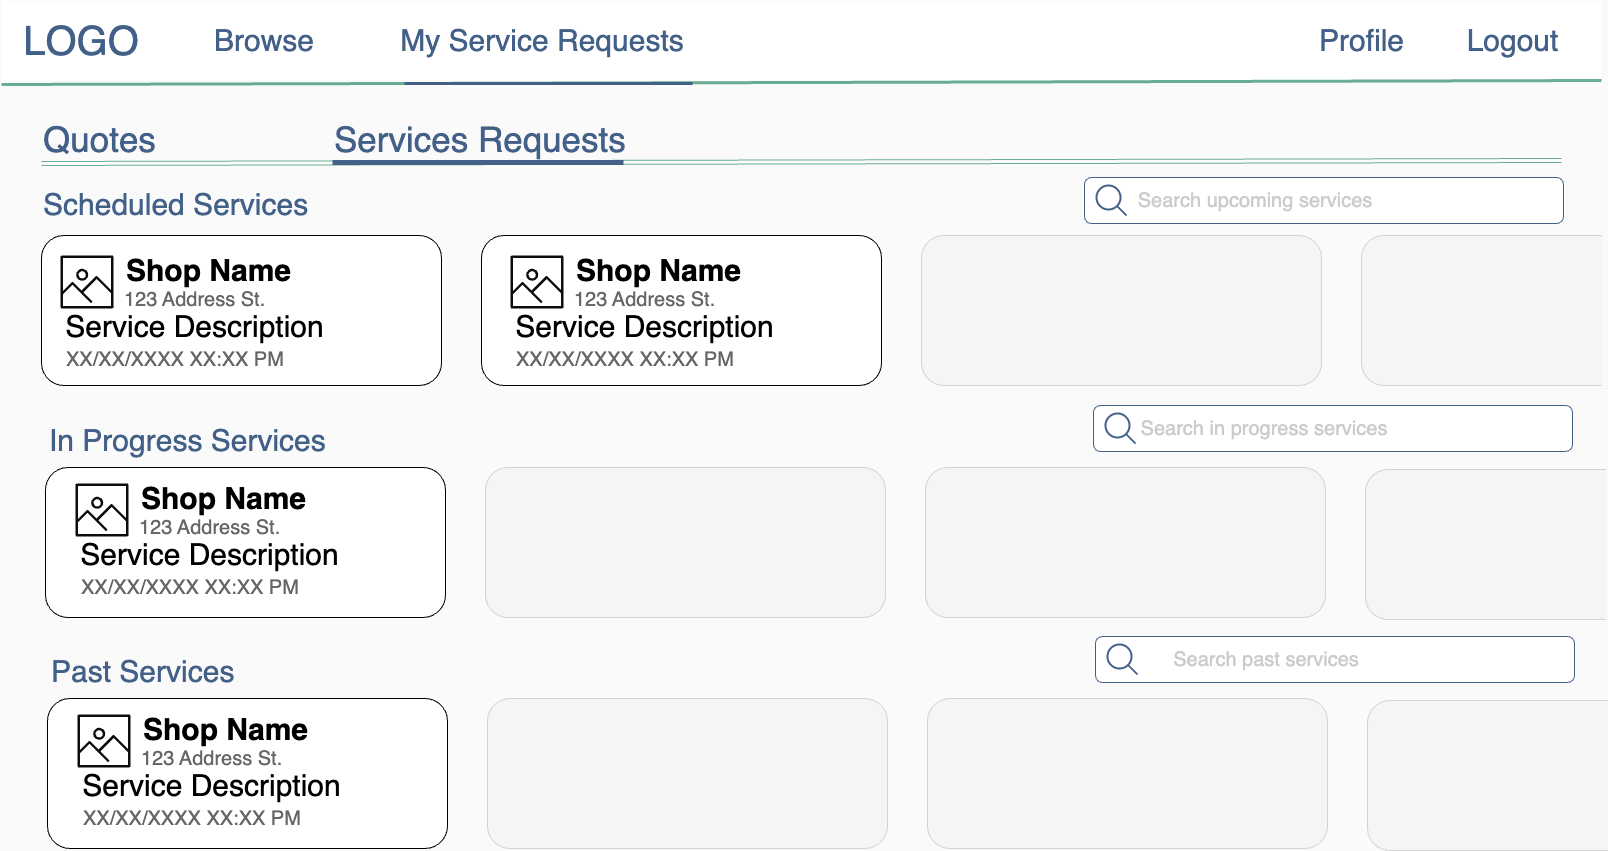

The diagram above was exported from draw.io. Its source (the exported page's mxGraphModel, read from the mxfile embedded in the PNG):
<mxGraphModel dx="4455" dy="1971" grid="0" gridSize="10" guides="1" tooltips="1" connect="1" arrows="1" fold="1" page="1" pageScale="1" pageWidth="1600" pageHeight="900" background="#FAFAFA" math="0" shadow="0">
  <root>
    <mxCell id="0" />
    <mxCell id="1" parent="0" />
    <mxCell id="2" value="" style="rounded=0;whiteSpace=wrap;html=1;strokeColor=#FAFAFA;" vertex="1" parent="1">
      <mxGeometry width="1600" height="80" as="geometry" />
    </mxCell>
    <mxCell id="3" value="&lt;font color=&quot;#436188&quot; style=&quot;font-size: 40px;&quot;&gt;LOGO&lt;/font&gt;" style="text;html=1;strokeColor=none;fillColor=none;align=center;verticalAlign=middle;whiteSpace=wrap;rounded=0;" vertex="1" parent="1">
      <mxGeometry x="50" y="25" width="60" height="30" as="geometry" />
    </mxCell>
    <mxCell id="4" value="" style="endArrow=none;html=1;rounded=0;strokeWidth=3;fontSize=30;entryX=1;entryY=1;entryDx=0;entryDy=0;strokeColor=#69AD96;" edge="1" target="2" parent="1">
      <mxGeometry width="50" height="50" relative="1" as="geometry">
        <mxPoint y="84" as="sourcePoint" />
        <mxPoint x="711" y="84" as="targetPoint" />
      </mxGeometry>
    </mxCell>
    <mxCell id="5" value="&lt;font color=&quot;#436188&quot; style=&quot;font-size: 30px;&quot;&gt;Logout&lt;/font&gt;" style="text;html=1;strokeColor=none;fillColor=none;align=center;verticalAlign=middle;whiteSpace=wrap;rounded=0;fontSize=30;" vertex="1" parent="1">
      <mxGeometry x="1473" y="25" width="77" height="30" as="geometry" />
    </mxCell>
    <mxCell id="6" value="&lt;font color=&quot;#436188&quot; style=&quot;font-size: 30px;&quot;&gt;My Service Requests&lt;/font&gt;" style="text;html=1;strokeColor=none;fillColor=none;align=center;verticalAlign=middle;whiteSpace=wrap;rounded=0;fontSize=30;" vertex="1" parent="1">
      <mxGeometry x="357" y="25" width="368" height="30" as="geometry" />
    </mxCell>
    <mxCell id="7" value="&lt;font color=&quot;#436188&quot; style=&quot;font-size: 30px;&quot;&gt;Profile&lt;/font&gt;" style="text;html=1;strokeColor=none;fillColor=none;align=left;verticalAlign=middle;whiteSpace=wrap;rounded=0;fontSize=30;" vertex="1" parent="1">
      <mxGeometry x="1316" y="25" width="101" height="30" as="geometry" />
    </mxCell>
    <mxCell id="8" value="&lt;font color=&quot;#436188&quot; style=&quot;font-size: 30px;&quot;&gt;Browse&lt;/font&gt;" style="text;html=1;strokeColor=none;fillColor=none;align=center;verticalAlign=middle;whiteSpace=wrap;rounded=0;fontSize=30;" vertex="1" parent="1">
      <mxGeometry x="59" y="25" width="408" height="30" as="geometry" />
    </mxCell>
    <mxCell id="9" value="" style="endArrow=none;html=1;rounded=0;strokeColor=#436188;strokeWidth=3;fontSize=30;fontColor=#FFFFFF;" edge="1" parent="1">
      <mxGeometry width="50" height="50" relative="1" as="geometry">
        <mxPoint x="403" y="83" as="sourcePoint" />
        <mxPoint x="691" y="83" as="targetPoint" />
      </mxGeometry>
    </mxCell>
    <mxCell id="10" value="&lt;span style=&quot;font-size: 30px;&quot;&gt;Scheduled Services&lt;/span&gt;" style="text;html=1;strokeColor=none;fillColor=none;align=left;verticalAlign=middle;whiteSpace=wrap;rounded=0;fontSize=50;fontColor=#436188;" vertex="1" parent="1">
      <mxGeometry x="40" y="166" width="510" height="60" as="geometry" />
    </mxCell>
    <mxCell id="11" value="" style="rounded=1;whiteSpace=wrap;html=1;fontSize=30;" vertex="1" parent="1">
      <mxGeometry x="40" y="235" width="400" height="150" as="geometry" />
    </mxCell>
    <mxCell id="12" value="" style="rounded=1;whiteSpace=wrap;html=1;fontSize=30;" vertex="1" parent="1">
      <mxGeometry x="480" y="235" width="400" height="150" as="geometry" />
    </mxCell>
    <mxCell id="13" value="" style="rounded=1;whiteSpace=wrap;html=1;fontSize=30;" vertex="1" parent="1">
      <mxGeometry x="46" y="698" width="400" height="150" as="geometry" />
    </mxCell>
    <mxCell id="14" value="&lt;div style=&quot;text-align: center; font-size: 20px;&quot;&gt;&lt;span style=&quot;background-color: initial; font-size: 20px;&quot;&gt;&lt;font style=&quot;font-size: 20px;&quot;&gt;XX/XX/XXXX XX:XX PM&lt;/font&gt;&lt;/span&gt;&lt;/div&gt;" style="text;html=1;strokeColor=none;fillColor=none;align=left;verticalAlign=middle;whiteSpace=wrap;rounded=0;fontSize=20;fontColor=#666666;" vertex="1" parent="1">
      <mxGeometry x="63" y="329" width="510" height="60" as="geometry" />
    </mxCell>
    <mxCell id="15" value="" style="rounded=1;whiteSpace=wrap;html=1;fontSize=30;fillColor=#f5f5f5;fontColor=#333333;strokeColor=#D4D3D3;" vertex="1" parent="1">
      <mxGeometry x="486" y="698" width="400" height="150" as="geometry" />
    </mxCell>
    <mxCell id="16" value="" style="rounded=1;whiteSpace=wrap;html=1;fontSize=30;fillColor=#f5f5f5;fontColor=#333333;strokeColor=#D4D3D3;" vertex="1" parent="1">
      <mxGeometry x="926" y="698" width="400" height="150" as="geometry" />
    </mxCell>
    <mxCell id="17" value="" style="rounded=1;whiteSpace=wrap;html=1;fontSize=30;fillColor=#F5F5F5;fontColor=#333333;strokeColor=#D4D3D3;" vertex="1" parent="1">
      <mxGeometry x="920" y="235" width="400" height="150" as="geometry" />
    </mxCell>
    <mxCell id="18" value="Shop Name" style="text;html=1;strokeColor=none;fillColor=none;align=center;verticalAlign=middle;whiteSpace=wrap;rounded=0;labelBorderColor=#FFFFFF;fontSize=30;fontStyle=1" vertex="1" parent="1">
      <mxGeometry x="118" y="255" width="179" height="30" as="geometry" />
    </mxCell>
    <mxCell id="19" value="Service Description" style="text;html=1;strokeColor=none;fillColor=none;align=center;verticalAlign=middle;whiteSpace=wrap;rounded=0;labelBorderColor=#FFFFFF;fontSize=30;fontStyle=0" vertex="1" parent="1">
      <mxGeometry x="48" y="311" width="291" height="30" as="geometry" />
    </mxCell>
    <mxCell id="20" value="&lt;div style=&quot;text-align: center; font-size: 20px;&quot;&gt;&lt;font&gt;123 Address St.&lt;/font&gt;&lt;/div&gt;" style="text;html=1;strokeColor=none;fillColor=none;align=left;verticalAlign=middle;whiteSpace=wrap;rounded=0;fontSize=20;fontColor=#666666;" vertex="1" parent="1">
      <mxGeometry x="121" y="269" width="510" height="60" as="geometry" />
    </mxCell>
    <mxCell id="21" value="" style="rounded=1;whiteSpace=wrap;html=1;labelBorderColor=none;strokeColor=#436188;fontSize=20;fontColor=#666666;fillColor=#FFFFFF;" vertex="1" parent="1">
      <mxGeometry x="1083" y="177" width="479" height="46" as="geometry" />
    </mxCell>
    <mxCell id="22" value="" style="html=1;verticalLabelPosition=bottom;align=center;labelBackgroundColor=#ffffff;verticalAlign=top;strokeWidth=2;strokeColor=#436188;shadow=0;dashed=0;shape=mxgraph.ios7.icons.looking_glass;labelBorderColor=none;fontSize=20;fontColor=#666666;fillColor=#FFFFFF;" vertex="1" parent="1">
      <mxGeometry x="1095" y="185" width="30" height="30" as="geometry" />
    </mxCell>
    <mxCell id="23" value="&lt;font color=&quot;#cccccc&quot;&gt;Search upcoming services&lt;/font&gt;" style="text;html=1;strokeColor=none;fillColor=none;align=center;verticalAlign=middle;whiteSpace=wrap;rounded=0;labelBorderColor=none;fontSize=20;fontColor=#666666;" vertex="1" parent="1">
      <mxGeometry x="1119" y="185" width="270" height="30" as="geometry" />
    </mxCell>
    <mxCell id="24" value="" style="rounded=1;whiteSpace=wrap;html=1;labelBorderColor=none;strokeColor=#436188;fontSize=20;fontColor=#666666;fillColor=#FFFFFF;" vertex="1" parent="1">
      <mxGeometry x="1094" y="636" width="479" height="46" as="geometry" />
    </mxCell>
    <mxCell id="25" value="" style="html=1;verticalLabelPosition=bottom;align=center;labelBackgroundColor=#ffffff;verticalAlign=top;strokeWidth=2;strokeColor=#436188;shadow=0;dashed=0;shape=mxgraph.ios7.icons.looking_glass;labelBorderColor=none;fontSize=20;fontColor=#666666;fillColor=#FFFFFF;" vertex="1" parent="1">
      <mxGeometry x="1106" y="644" width="30" height="30" as="geometry" />
    </mxCell>
    <mxCell id="26" value="&lt;font color=&quot;#cccccc&quot;&gt;Search past services&lt;/font&gt;" style="text;html=1;strokeColor=none;fillColor=none;align=center;verticalAlign=middle;whiteSpace=wrap;rounded=0;labelBorderColor=none;fontSize=20;fontColor=#666666;" vertex="1" parent="1">
      <mxGeometry x="1130" y="644" width="270" height="30" as="geometry" />
    </mxCell>
    <mxCell id="27" value="&lt;span style=&quot;font-size: 30px;&quot;&gt;Past Services&lt;/span&gt;" style="text;html=1;strokeColor=none;fillColor=none;align=left;verticalAlign=middle;whiteSpace=wrap;rounded=0;fontSize=50;fontColor=#436188;" vertex="1" parent="1">
      <mxGeometry x="48" y="633" width="510" height="60" as="geometry" />
    </mxCell>
    <mxCell id="28" value="" style="sketch=0;outlineConnect=0;fontColor=#232F3E;gradientColor=none;fillColor=#0C0C0D;strokeColor=none;dashed=0;verticalLabelPosition=bottom;verticalAlign=top;align=center;html=1;fontSize=12;fontStyle=0;aspect=fixed;pointerEvents=1;shape=mxgraph.aws4.container_registry_image;labelBorderColor=none;" vertex="1" parent="1">
      <mxGeometry x="59" y="255" width="53" height="53" as="geometry" />
    </mxCell>
    <mxCell id="29" value="&lt;div style=&quot;text-align: center; font-size: 20px;&quot;&gt;&lt;span style=&quot;background-color: initial; font-size: 20px;&quot;&gt;&lt;font style=&quot;font-size: 20px;&quot;&gt;XX/XX/XXXX XX:XX PM&lt;/font&gt;&lt;/span&gt;&lt;/div&gt;" style="text;html=1;strokeColor=none;fillColor=none;align=left;verticalAlign=middle;whiteSpace=wrap;rounded=0;fontSize=20;fontColor=#666666;" vertex="1" parent="1">
      <mxGeometry x="80" y="788" width="510" height="60" as="geometry" />
    </mxCell>
    <mxCell id="30" value="Shop Name" style="text;html=1;strokeColor=none;fillColor=none;align=center;verticalAlign=middle;whiteSpace=wrap;rounded=0;labelBorderColor=#FFFFFF;fontSize=30;fontStyle=1" vertex="1" parent="1">
      <mxGeometry x="135" y="714" width="179" height="30" as="geometry" />
    </mxCell>
    <mxCell id="31" value="Service Description" style="text;html=1;strokeColor=none;fillColor=none;align=center;verticalAlign=middle;whiteSpace=wrap;rounded=0;labelBorderColor=#FFFFFF;fontSize=30;fontStyle=0" vertex="1" parent="1">
      <mxGeometry x="65" y="770" width="291" height="30" as="geometry" />
    </mxCell>
    <mxCell id="32" value="&lt;div style=&quot;text-align: center; font-size: 20px;&quot;&gt;&lt;font&gt;123 Address St.&lt;/font&gt;&lt;/div&gt;" style="text;html=1;strokeColor=none;fillColor=none;align=left;verticalAlign=middle;whiteSpace=wrap;rounded=0;fontSize=20;fontColor=#666666;" vertex="1" parent="1">
      <mxGeometry x="138" y="728" width="510" height="60" as="geometry" />
    </mxCell>
    <mxCell id="33" value="" style="sketch=0;outlineConnect=0;fontColor=#232F3E;gradientColor=none;fillColor=#0C0C0D;strokeColor=none;dashed=0;verticalLabelPosition=bottom;verticalAlign=top;align=center;html=1;fontSize=12;fontStyle=0;aspect=fixed;pointerEvents=1;shape=mxgraph.aws4.container_registry_image;labelBorderColor=none;" vertex="1" parent="1">
      <mxGeometry x="76" y="714" width="53" height="53" as="geometry" />
    </mxCell>
    <mxCell id="34" value="&lt;div style=&quot;text-align: center; font-size: 20px;&quot;&gt;&lt;span style=&quot;background-color: initial; font-size: 20px;&quot;&gt;&lt;font style=&quot;font-size: 20px;&quot;&gt;XX/XX/XXXX XX:XX PM&lt;/font&gt;&lt;/span&gt;&lt;/div&gt;" style="text;html=1;strokeColor=none;fillColor=none;align=left;verticalAlign=middle;whiteSpace=wrap;rounded=0;fontSize=20;fontColor=#666666;" vertex="1" parent="1">
      <mxGeometry x="513" y="329" width="510" height="60" as="geometry" />
    </mxCell>
    <mxCell id="35" value="Shop Name" style="text;html=1;strokeColor=none;fillColor=none;align=center;verticalAlign=middle;whiteSpace=wrap;rounded=0;labelBorderColor=#FFFFFF;fontSize=30;fontStyle=1" vertex="1" parent="1">
      <mxGeometry x="568" y="255" width="179" height="30" as="geometry" />
    </mxCell>
    <mxCell id="36" value="Service Description" style="text;html=1;strokeColor=none;fillColor=none;align=center;verticalAlign=middle;whiteSpace=wrap;rounded=0;labelBorderColor=#FFFFFF;fontSize=30;fontStyle=0" vertex="1" parent="1">
      <mxGeometry x="498" y="311" width="291" height="30" as="geometry" />
    </mxCell>
    <mxCell id="37" value="&lt;div style=&quot;text-align: center; font-size: 20px;&quot;&gt;&lt;font&gt;123 Address St.&lt;/font&gt;&lt;/div&gt;" style="text;html=1;strokeColor=none;fillColor=none;align=left;verticalAlign=middle;whiteSpace=wrap;rounded=0;fontSize=20;fontColor=#666666;" vertex="1" parent="1">
      <mxGeometry x="571" y="269" width="510" height="60" as="geometry" />
    </mxCell>
    <mxCell id="38" value="" style="sketch=0;outlineConnect=0;fontColor=#232F3E;gradientColor=none;fillColor=#0C0C0D;strokeColor=none;dashed=0;verticalLabelPosition=bottom;verticalAlign=top;align=center;html=1;fontSize=12;fontStyle=0;aspect=fixed;pointerEvents=1;shape=mxgraph.aws4.container_registry_image;labelBorderColor=none;" vertex="1" parent="1">
      <mxGeometry x="509" y="255" width="53" height="53" as="geometry" />
    </mxCell>
    <mxCell id="39" value="" style="group" connectable="0" vertex="1" parent="1">
      <mxGeometry x="1360" y="235" width="240" height="150" as="geometry" />
    </mxCell>
    <mxCell id="40" value="" style="rounded=1;whiteSpace=wrap;html=1;fontSize=30;fillColor=#F5F5F5;strokeColor=#D4D3D3;" vertex="1" parent="39">
      <mxGeometry width="240" height="150" as="geometry" />
    </mxCell>
    <mxCell id="41" value="" style="rounded=0;whiteSpace=wrap;html=1;fontSize=30;labelBorderColor=#FFFFFF;strokeColor=#D4D3D3;" vertex="1" parent="39">
      <mxGeometry x="120" width="120" height="150" as="geometry" />
    </mxCell>
    <mxCell id="42" value="" style="rounded=0;whiteSpace=wrap;html=1;labelBorderColor=#FFFFFF;fontSize=30;strokeColor=#F5F5F5;fillColor=#F5F5F5;" vertex="1" parent="39">
      <mxGeometry x="60" y="1" width="180" height="139" as="geometry" />
    </mxCell>
    <mxCell id="43" value="" style="rounded=0;whiteSpace=wrap;html=1;labelBorderColor=#FFFFFF;fontSize=30;strokeColor=#F5F5F5;fillColor=#F5F5F5;" vertex="1" parent="39">
      <mxGeometry x="70" y="10" width="170" height="139" as="geometry" />
    </mxCell>
    <mxCell id="44" value="" style="group" connectable="0" vertex="1" parent="1">
      <mxGeometry x="1366" y="700" width="240" height="150" as="geometry" />
    </mxCell>
    <mxCell id="45" value="" style="rounded=1;whiteSpace=wrap;html=1;fontSize=30;fillColor=#F5F5F5;strokeColor=#D4D3D3;" vertex="1" parent="44">
      <mxGeometry width="240" height="150" as="geometry" />
    </mxCell>
    <mxCell id="46" value="" style="rounded=0;whiteSpace=wrap;html=1;fontSize=30;labelBorderColor=#FFFFFF;strokeColor=#D4D3D3;" vertex="1" parent="44">
      <mxGeometry x="120" width="120" height="150" as="geometry" />
    </mxCell>
    <mxCell id="47" value="" style="rounded=0;whiteSpace=wrap;html=1;labelBorderColor=#FFFFFF;fontSize=30;strokeColor=#F5F5F5;fillColor=#F5F5F5;" vertex="1" parent="44">
      <mxGeometry x="60" y="1" width="180" height="139" as="geometry" />
    </mxCell>
    <mxCell id="48" value="" style="rounded=0;whiteSpace=wrap;html=1;labelBorderColor=#FFFFFF;fontSize=30;strokeColor=#F5F5F5;fillColor=#F5F5F5;" vertex="1" parent="44">
      <mxGeometry x="70" y="10" width="170" height="139" as="geometry" />
    </mxCell>
    <mxCell id="49" value="" style="shape=link;html=1;rounded=0;fontSize=30;strokeColor=#69AD96;" edge="1" parent="1">
      <mxGeometry width="100" relative="1" as="geometry">
        <mxPoint x="40" y="163" as="sourcePoint" />
        <mxPoint x="1560" y="160" as="targetPoint" />
      </mxGeometry>
    </mxCell>
    <mxCell id="50" value="&lt;font style=&quot;font-size: 35px;&quot;&gt;Services Requests&lt;/font&gt;" style="text;html=1;strokeColor=none;fillColor=none;align=left;verticalAlign=middle;whiteSpace=wrap;rounded=0;fontSize=50;fontColor=#436188;" vertex="1" parent="1">
      <mxGeometry x="331" y="103" width="510" height="60" as="geometry" />
    </mxCell>
    <mxCell id="51" value="&lt;font style=&quot;font-size: 35px;&quot;&gt;Quotes&lt;/font&gt;" style="text;html=1;strokeColor=none;fillColor=none;align=left;verticalAlign=middle;whiteSpace=wrap;rounded=0;fontSize=50;fontColor=#436188;" vertex="1" parent="1">
      <mxGeometry x="40" y="103" width="274" height="60" as="geometry" />
    </mxCell>
    <mxCell id="52" value="" style="endArrow=none;html=1;rounded=0;fontSize=30;strokeWidth=5;strokeColor=#436188;" edge="1" parent="1">
      <mxGeometry width="50" height="50" relative="1" as="geometry">
        <mxPoint x="331" y="162" as="sourcePoint" />
        <mxPoint x="622" y="162" as="targetPoint" />
      </mxGeometry>
    </mxCell>
    <mxCell id="53" value="" style="rounded=1;whiteSpace=wrap;html=1;fontSize=30;" vertex="1" parent="1">
      <mxGeometry x="44" y="467" width="400" height="150" as="geometry" />
    </mxCell>
    <mxCell id="54" value="" style="rounded=1;whiteSpace=wrap;html=1;fontSize=30;fillColor=#f5f5f5;fontColor=#333333;strokeColor=#D4D3D3;" vertex="1" parent="1">
      <mxGeometry x="484" y="467" width="400" height="150" as="geometry" />
    </mxCell>
    <mxCell id="55" value="" style="rounded=1;whiteSpace=wrap;html=1;fontSize=30;fillColor=#f5f5f5;fontColor=#333333;strokeColor=#D4D3D3;" vertex="1" parent="1">
      <mxGeometry x="924" y="467" width="400" height="150" as="geometry" />
    </mxCell>
    <mxCell id="56" value="" style="rounded=1;whiteSpace=wrap;html=1;labelBorderColor=none;strokeColor=#436188;fontSize=20;fontColor=#666666;fillColor=#FFFFFF;" vertex="1" parent="1">
      <mxGeometry x="1092" y="405" width="479" height="46" as="geometry" />
    </mxCell>
    <mxCell id="57" value="" style="html=1;verticalLabelPosition=bottom;align=center;labelBackgroundColor=#ffffff;verticalAlign=top;strokeWidth=2;strokeColor=#436188;shadow=0;dashed=0;shape=mxgraph.ios7.icons.looking_glass;labelBorderColor=none;fontSize=20;fontColor=#666666;fillColor=#FFFFFF;" vertex="1" parent="1">
      <mxGeometry x="1104" y="413" width="30" height="30" as="geometry" />
    </mxCell>
    <mxCell id="58" value="&lt;font color=&quot;#cccccc&quot;&gt;Search in progress services&lt;/font&gt;" style="text;html=1;strokeColor=none;fillColor=none;align=center;verticalAlign=middle;whiteSpace=wrap;rounded=0;labelBorderColor=none;fontSize=20;fontColor=#666666;" vertex="1" parent="1">
      <mxGeometry x="1128" y="413" width="270" height="30" as="geometry" />
    </mxCell>
    <mxCell id="59" value="&lt;span style=&quot;font-size: 30px;&quot;&gt;In Progress Services&lt;/span&gt;" style="text;html=1;strokeColor=none;fillColor=none;align=left;verticalAlign=middle;whiteSpace=wrap;rounded=0;fontSize=50;fontColor=#436188;" vertex="1" parent="1">
      <mxGeometry x="46" y="402" width="510" height="60" as="geometry" />
    </mxCell>
    <mxCell id="60" value="&lt;div style=&quot;text-align: center; font-size: 20px;&quot;&gt;&lt;span style=&quot;background-color: initial; font-size: 20px;&quot;&gt;&lt;font style=&quot;font-size: 20px;&quot;&gt;XX/XX/XXXX XX:XX PM&lt;/font&gt;&lt;/span&gt;&lt;/div&gt;" style="text;html=1;strokeColor=none;fillColor=none;align=left;verticalAlign=middle;whiteSpace=wrap;rounded=0;fontSize=20;fontColor=#666666;" vertex="1" parent="1">
      <mxGeometry x="78" y="557" width="510" height="60" as="geometry" />
    </mxCell>
    <mxCell id="61" value="Shop Name" style="text;html=1;strokeColor=none;fillColor=none;align=center;verticalAlign=middle;whiteSpace=wrap;rounded=0;labelBorderColor=#FFFFFF;fontSize=30;fontStyle=1" vertex="1" parent="1">
      <mxGeometry x="133" y="483" width="179" height="30" as="geometry" />
    </mxCell>
    <mxCell id="62" value="Service Description" style="text;html=1;strokeColor=none;fillColor=none;align=center;verticalAlign=middle;whiteSpace=wrap;rounded=0;labelBorderColor=#FFFFFF;fontSize=30;fontStyle=0" vertex="1" parent="1">
      <mxGeometry x="63" y="539" width="291" height="30" as="geometry" />
    </mxCell>
    <mxCell id="63" value="&lt;div style=&quot;text-align: center; font-size: 20px;&quot;&gt;&lt;font&gt;123 Address St.&lt;/font&gt;&lt;/div&gt;" style="text;html=1;strokeColor=none;fillColor=none;align=left;verticalAlign=middle;whiteSpace=wrap;rounded=0;fontSize=20;fontColor=#666666;" vertex="1" parent="1">
      <mxGeometry x="136" y="497" width="510" height="60" as="geometry" />
    </mxCell>
    <mxCell id="64" value="" style="sketch=0;outlineConnect=0;fontColor=#232F3E;gradientColor=none;fillColor=#0C0C0D;strokeColor=none;dashed=0;verticalLabelPosition=bottom;verticalAlign=top;align=center;html=1;fontSize=12;fontStyle=0;aspect=fixed;pointerEvents=1;shape=mxgraph.aws4.container_registry_image;labelBorderColor=none;" vertex="1" parent="1">
      <mxGeometry x="74" y="483" width="53" height="53" as="geometry" />
    </mxCell>
    <mxCell id="65" value="" style="group" connectable="0" vertex="1" parent="1">
      <mxGeometry x="1364" y="469" width="240" height="150" as="geometry" />
    </mxCell>
    <mxCell id="66" value="" style="rounded=1;whiteSpace=wrap;html=1;fontSize=30;fillColor=#F5F5F5;strokeColor=#D4D3D3;" vertex="1" parent="65">
      <mxGeometry width="240" height="150" as="geometry" />
    </mxCell>
    <mxCell id="67" value="" style="rounded=0;whiteSpace=wrap;html=1;fontSize=30;labelBorderColor=#FFFFFF;strokeColor=#D4D3D3;" vertex="1" parent="65">
      <mxGeometry x="120" width="120" height="150" as="geometry" />
    </mxCell>
    <mxCell id="68" value="" style="rounded=0;whiteSpace=wrap;html=1;labelBorderColor=#FFFFFF;fontSize=30;strokeColor=#F5F5F5;fillColor=#F5F5F5;" vertex="1" parent="65">
      <mxGeometry x="60" y="1" width="180" height="139" as="geometry" />
    </mxCell>
    <mxCell id="69" value="" style="rounded=0;whiteSpace=wrap;html=1;labelBorderColor=#FFFFFF;fontSize=30;strokeColor=#F5F5F5;fillColor=#F5F5F5;" vertex="1" parent="65">
      <mxGeometry x="70" y="10" width="170" height="139" as="geometry" />
    </mxCell>
  </root>
</mxGraphModel>